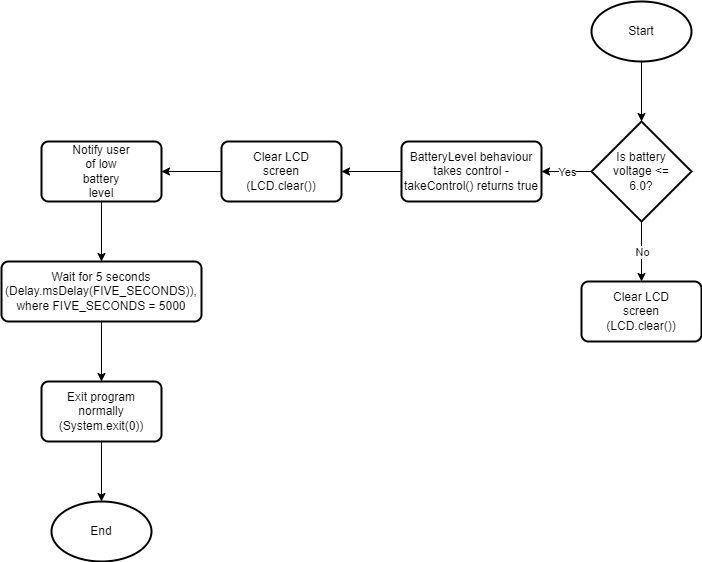

The diagram above was exported from draw.io. Its source (the exported page's mxGraphModel, read from the mxfile embedded in the PNG):
<mxGraphModel dx="985" dy="1281" grid="1" gridSize="10" guides="1" tooltips="1" connect="1" arrows="1" fold="1" page="0" pageScale="1" pageWidth="850" pageHeight="1100" math="0" shadow="0">
  <root>
    <mxCell id="0" />
    <mxCell id="1" parent="0" />
    <mxCell id="i41uJjzHlrewxuZgUVHi-3" value="" style="group" vertex="1" connectable="0" parent="1">
      <mxGeometry x="130" y="-720" width="100" height="60" as="geometry" />
    </mxCell>
    <mxCell id="i41uJjzHlrewxuZgUVHi-1" value="" style="strokeWidth=2;html=1;shape=mxgraph.flowchart.start_1;whiteSpace=wrap;hachureGap=4;" vertex="1" parent="i41uJjzHlrewxuZgUVHi-3">
      <mxGeometry width="100" height="60" as="geometry" />
    </mxCell>
    <mxCell id="i41uJjzHlrewxuZgUVHi-2" value="Start" style="text;html=1;strokeColor=none;fillColor=none;align=center;verticalAlign=middle;whiteSpace=wrap;rounded=0;hachureGap=4;" vertex="1" parent="i41uJjzHlrewxuZgUVHi-3">
      <mxGeometry x="20" y="15" width="60" height="30" as="geometry" />
    </mxCell>
    <mxCell id="i41uJjzHlrewxuZgUVHi-6" value="" style="group" vertex="1" connectable="0" parent="1">
      <mxGeometry x="130" y="-600" width="100" height="100" as="geometry" />
    </mxCell>
    <mxCell id="i41uJjzHlrewxuZgUVHi-4" value="" style="strokeWidth=2;html=1;shape=mxgraph.flowchart.decision;whiteSpace=wrap;hachureGap=4;" vertex="1" parent="i41uJjzHlrewxuZgUVHi-6">
      <mxGeometry width="100" height="100" as="geometry" />
    </mxCell>
    <mxCell id="i41uJjzHlrewxuZgUVHi-5" value="Is battery voltage &amp;lt;= 6.0?" style="text;html=1;strokeColor=none;fillColor=none;align=center;verticalAlign=middle;whiteSpace=wrap;rounded=0;hachureGap=4;" vertex="1" parent="i41uJjzHlrewxuZgUVHi-6">
      <mxGeometry x="20" y="35" width="60" height="30" as="geometry" />
    </mxCell>
    <mxCell id="i41uJjzHlrewxuZgUVHi-8" value="" style="rounded=1;whiteSpace=wrap;html=1;absoluteArcSize=1;arcSize=14;strokeWidth=2;hachureGap=4;" vertex="1" parent="1">
      <mxGeometry x="120" y="-440" width="120" height="60" as="geometry" />
    </mxCell>
    <mxCell id="i41uJjzHlrewxuZgUVHi-9" value="Clear LCD screen (LCD.clear())" style="text;html=1;strokeColor=none;fillColor=none;align=center;verticalAlign=middle;whiteSpace=wrap;rounded=0;hachureGap=4;" vertex="1" parent="1">
      <mxGeometry x="150" y="-425" width="60" height="30" as="geometry" />
    </mxCell>
    <mxCell id="i41uJjzHlrewxuZgUVHi-11" value="" style="endArrow=classic;html=1;rounded=0;sourcePerimeterSpacing=8;targetPerimeterSpacing=8;curved=1;entryX=0.5;entryY=0;entryDx=0;entryDy=0;entryPerimeter=0;exitX=0.5;exitY=1;exitDx=0;exitDy=0;exitPerimeter=0;" edge="1" parent="1" source="i41uJjzHlrewxuZgUVHi-1" target="i41uJjzHlrewxuZgUVHi-4">
      <mxGeometry width="50" height="50" relative="1" as="geometry">
        <mxPoint x="110" y="-580" as="sourcePoint" />
        <mxPoint x="160" y="-630" as="targetPoint" />
      </mxGeometry>
    </mxCell>
    <mxCell id="i41uJjzHlrewxuZgUVHi-12" value="" style="endArrow=classic;html=1;rounded=0;sourcePerimeterSpacing=8;targetPerimeterSpacing=8;curved=1;entryX=0.5;entryY=0;entryDx=0;entryDy=0;exitX=0.5;exitY=1;exitDx=0;exitDy=0;exitPerimeter=0;" edge="1" parent="1" source="i41uJjzHlrewxuZgUVHi-4" target="i41uJjzHlrewxuZgUVHi-8">
      <mxGeometry relative="1" as="geometry">
        <mxPoint x="130" y="-480" as="sourcePoint" />
        <mxPoint x="230" y="-480" as="targetPoint" />
      </mxGeometry>
    </mxCell>
    <mxCell id="i41uJjzHlrewxuZgUVHi-13" value="No" style="edgeLabel;resizable=0;html=1;align=center;verticalAlign=middle;hachureGap=4;" connectable="0" vertex="1" parent="i41uJjzHlrewxuZgUVHi-12">
      <mxGeometry relative="1" as="geometry" />
    </mxCell>
    <mxCell id="i41uJjzHlrewxuZgUVHi-16" value="" style="group" vertex="1" connectable="0" parent="1">
      <mxGeometry x="-60" y="-580" width="140" height="60" as="geometry" />
    </mxCell>
    <mxCell id="i41uJjzHlrewxuZgUVHi-14" value="" style="rounded=1;whiteSpace=wrap;html=1;absoluteArcSize=1;arcSize=14;strokeWidth=2;hachureGap=4;" vertex="1" parent="i41uJjzHlrewxuZgUVHi-16">
      <mxGeometry width="140" height="60" as="geometry" />
    </mxCell>
    <mxCell id="i41uJjzHlrewxuZgUVHi-15" value="BatteryLevel behaviour takes control - takeControl() returns true" style="text;html=1;strokeColor=none;fillColor=none;align=center;verticalAlign=middle;whiteSpace=wrap;rounded=0;hachureGap=4;" vertex="1" parent="i41uJjzHlrewxuZgUVHi-16">
      <mxGeometry y="15" width="140" height="30" as="geometry" />
    </mxCell>
    <mxCell id="i41uJjzHlrewxuZgUVHi-18" value="" style="endArrow=classic;html=1;rounded=0;sourcePerimeterSpacing=8;targetPerimeterSpacing=8;curved=1;entryX=1;entryY=0.5;entryDx=0;entryDy=0;exitX=0;exitY=0.5;exitDx=0;exitDy=0;exitPerimeter=0;" edge="1" parent="1" source="i41uJjzHlrewxuZgUVHi-4" target="i41uJjzHlrewxuZgUVHi-15">
      <mxGeometry relative="1" as="geometry">
        <mxPoint x="60" y="-490" as="sourcePoint" />
        <mxPoint x="160" y="-490" as="targetPoint" />
      </mxGeometry>
    </mxCell>
    <mxCell id="i41uJjzHlrewxuZgUVHi-19" value="Yes" style="edgeLabel;resizable=0;html=1;align=center;verticalAlign=middle;hachureGap=4;" connectable="0" vertex="1" parent="i41uJjzHlrewxuZgUVHi-18">
      <mxGeometry relative="1" as="geometry" />
    </mxCell>
    <mxCell id="i41uJjzHlrewxuZgUVHi-22" value="" style="group" vertex="1" connectable="0" parent="1">
      <mxGeometry x="-240" y="-580" width="120" height="60" as="geometry" />
    </mxCell>
    <mxCell id="i41uJjzHlrewxuZgUVHi-20" value="" style="rounded=1;whiteSpace=wrap;html=1;absoluteArcSize=1;arcSize=14;strokeWidth=2;hachureGap=4;" vertex="1" parent="i41uJjzHlrewxuZgUVHi-22">
      <mxGeometry width="120" height="60" as="geometry" />
    </mxCell>
    <mxCell id="i41uJjzHlrewxuZgUVHi-21" value="Clear LCD screen (LCD.clear())" style="text;html=1;strokeColor=none;fillColor=none;align=center;verticalAlign=middle;whiteSpace=wrap;rounded=0;hachureGap=4;" vertex="1" parent="i41uJjzHlrewxuZgUVHi-22">
      <mxGeometry x="30" y="15" width="60" height="30" as="geometry" />
    </mxCell>
    <mxCell id="i41uJjzHlrewxuZgUVHi-23" value="" style="endArrow=classic;html=1;rounded=0;sourcePerimeterSpacing=8;targetPerimeterSpacing=8;curved=1;entryX=1;entryY=0.5;entryDx=0;entryDy=0;exitX=0;exitY=0.5;exitDx=0;exitDy=0;" edge="1" parent="1" source="i41uJjzHlrewxuZgUVHi-15" target="i41uJjzHlrewxuZgUVHi-20">
      <mxGeometry width="50" height="50" relative="1" as="geometry">
        <mxPoint x="-150" y="-410" as="sourcePoint" />
        <mxPoint x="-100" y="-460" as="targetPoint" />
      </mxGeometry>
    </mxCell>
    <mxCell id="i41uJjzHlrewxuZgUVHi-26" value="" style="group" vertex="1" connectable="0" parent="1">
      <mxGeometry x="-420" y="-580" width="120" height="60" as="geometry" />
    </mxCell>
    <mxCell id="i41uJjzHlrewxuZgUVHi-24" value="" style="rounded=1;whiteSpace=wrap;html=1;absoluteArcSize=1;arcSize=14;strokeWidth=2;hachureGap=4;" vertex="1" parent="i41uJjzHlrewxuZgUVHi-26">
      <mxGeometry width="120" height="60" as="geometry" />
    </mxCell>
    <mxCell id="i41uJjzHlrewxuZgUVHi-25" value="Notify user of low battery level" style="text;html=1;strokeColor=none;fillColor=none;align=center;verticalAlign=middle;whiteSpace=wrap;rounded=0;hachureGap=4;" vertex="1" parent="i41uJjzHlrewxuZgUVHi-26">
      <mxGeometry x="30" y="15" width="60" height="30" as="geometry" />
    </mxCell>
    <mxCell id="i41uJjzHlrewxuZgUVHi-27" value="" style="endArrow=classic;html=1;rounded=0;sourcePerimeterSpacing=8;targetPerimeterSpacing=8;curved=1;entryX=1;entryY=0.5;entryDx=0;entryDy=0;exitX=0;exitY=0.5;exitDx=0;exitDy=0;" edge="1" parent="1" source="i41uJjzHlrewxuZgUVHi-20" target="i41uJjzHlrewxuZgUVHi-24">
      <mxGeometry width="50" height="50" relative="1" as="geometry">
        <mxPoint x="-340" y="-450" as="sourcePoint" />
        <mxPoint x="-290" y="-500" as="targetPoint" />
      </mxGeometry>
    </mxCell>
    <mxCell id="i41uJjzHlrewxuZgUVHi-30" value="" style="group" vertex="1" connectable="0" parent="1">
      <mxGeometry x="-460" y="-460" width="200" height="60" as="geometry" />
    </mxCell>
    <mxCell id="i41uJjzHlrewxuZgUVHi-28" value="" style="rounded=1;whiteSpace=wrap;html=1;absoluteArcSize=1;arcSize=14;strokeWidth=2;hachureGap=4;" vertex="1" parent="i41uJjzHlrewxuZgUVHi-30">
      <mxGeometry width="200" height="60" as="geometry" />
    </mxCell>
    <mxCell id="i41uJjzHlrewxuZgUVHi-29" value="Wait for 5 seconds (Delay.msDelay(FIVE_SECONDS)), where FIVE_SECONDS = 5000" style="text;html=1;strokeColor=none;fillColor=none;align=center;verticalAlign=middle;whiteSpace=wrap;rounded=0;hachureGap=4;" vertex="1" parent="i41uJjzHlrewxuZgUVHi-30">
      <mxGeometry x="70" y="15" width="60" height="30" as="geometry" />
    </mxCell>
    <mxCell id="i41uJjzHlrewxuZgUVHi-31" value="" style="endArrow=classic;html=1;rounded=0;sourcePerimeterSpacing=8;targetPerimeterSpacing=8;curved=1;entryX=0.5;entryY=0;entryDx=0;entryDy=0;" edge="1" parent="1" target="i41uJjzHlrewxuZgUVHi-28">
      <mxGeometry width="50" height="50" relative="1" as="geometry">
        <mxPoint x="-360" y="-520" as="sourcePoint" />
        <mxPoint x="-410" y="-380" as="targetPoint" />
      </mxGeometry>
    </mxCell>
    <mxCell id="i41uJjzHlrewxuZgUVHi-34" value="" style="endArrow=classic;html=1;rounded=0;sourcePerimeterSpacing=8;targetPerimeterSpacing=8;curved=1;entryX=0.5;entryY=0;entryDx=0;entryDy=0;exitX=0.5;exitY=1;exitDx=0;exitDy=0;" edge="1" parent="1" source="i41uJjzHlrewxuZgUVHi-28" target="i41uJjzHlrewxuZgUVHi-32">
      <mxGeometry width="50" height="50" relative="1" as="geometry">
        <mxPoint x="-430" y="-180" as="sourcePoint" />
        <mxPoint x="-380" y="-230" as="targetPoint" />
      </mxGeometry>
    </mxCell>
    <mxCell id="i41uJjzHlrewxuZgUVHi-36" value="" style="group" vertex="1" connectable="0" parent="1">
      <mxGeometry x="-420" y="-340" width="120" height="60" as="geometry" />
    </mxCell>
    <mxCell id="i41uJjzHlrewxuZgUVHi-32" value="" style="rounded=1;whiteSpace=wrap;html=1;absoluteArcSize=1;arcSize=14;strokeWidth=2;hachureGap=4;" vertex="1" parent="i41uJjzHlrewxuZgUVHi-36">
      <mxGeometry width="120" height="60" as="geometry" />
    </mxCell>
    <mxCell id="i41uJjzHlrewxuZgUVHi-33" value="Exit program normally (System.exit(0))" style="text;html=1;strokeColor=none;fillColor=none;align=center;verticalAlign=middle;whiteSpace=wrap;rounded=0;hachureGap=4;" vertex="1" parent="i41uJjzHlrewxuZgUVHi-36">
      <mxGeometry x="30" y="15" width="60" height="30" as="geometry" />
    </mxCell>
    <mxCell id="i41uJjzHlrewxuZgUVHi-38" value="" style="group" vertex="1" connectable="0" parent="1">
      <mxGeometry x="-410" y="-220" width="100" height="60" as="geometry" />
    </mxCell>
    <mxCell id="i41uJjzHlrewxuZgUVHi-35" value="" style="strokeWidth=2;html=1;shape=mxgraph.flowchart.start_1;whiteSpace=wrap;hachureGap=4;" vertex="1" parent="i41uJjzHlrewxuZgUVHi-38">
      <mxGeometry width="100" height="60" as="geometry" />
    </mxCell>
    <mxCell id="i41uJjzHlrewxuZgUVHi-37" value="End" style="text;html=1;strokeColor=none;fillColor=none;align=center;verticalAlign=middle;whiteSpace=wrap;rounded=0;hachureGap=4;" vertex="1" parent="i41uJjzHlrewxuZgUVHi-38">
      <mxGeometry x="20" y="15" width="60" height="30" as="geometry" />
    </mxCell>
    <mxCell id="i41uJjzHlrewxuZgUVHi-39" value="" style="endArrow=classic;html=1;rounded=0;sourcePerimeterSpacing=8;targetPerimeterSpacing=8;curved=1;entryX=0.5;entryY=0;entryDx=0;entryDy=0;entryPerimeter=0;exitX=0.5;exitY=1;exitDx=0;exitDy=0;" edge="1" parent="1" source="i41uJjzHlrewxuZgUVHi-32" target="i41uJjzHlrewxuZgUVHi-35">
      <mxGeometry width="50" height="50" relative="1" as="geometry">
        <mxPoint x="-470" y="-180" as="sourcePoint" />
        <mxPoint x="-420" y="-230" as="targetPoint" />
      </mxGeometry>
    </mxCell>
  </root>
</mxGraphModel>